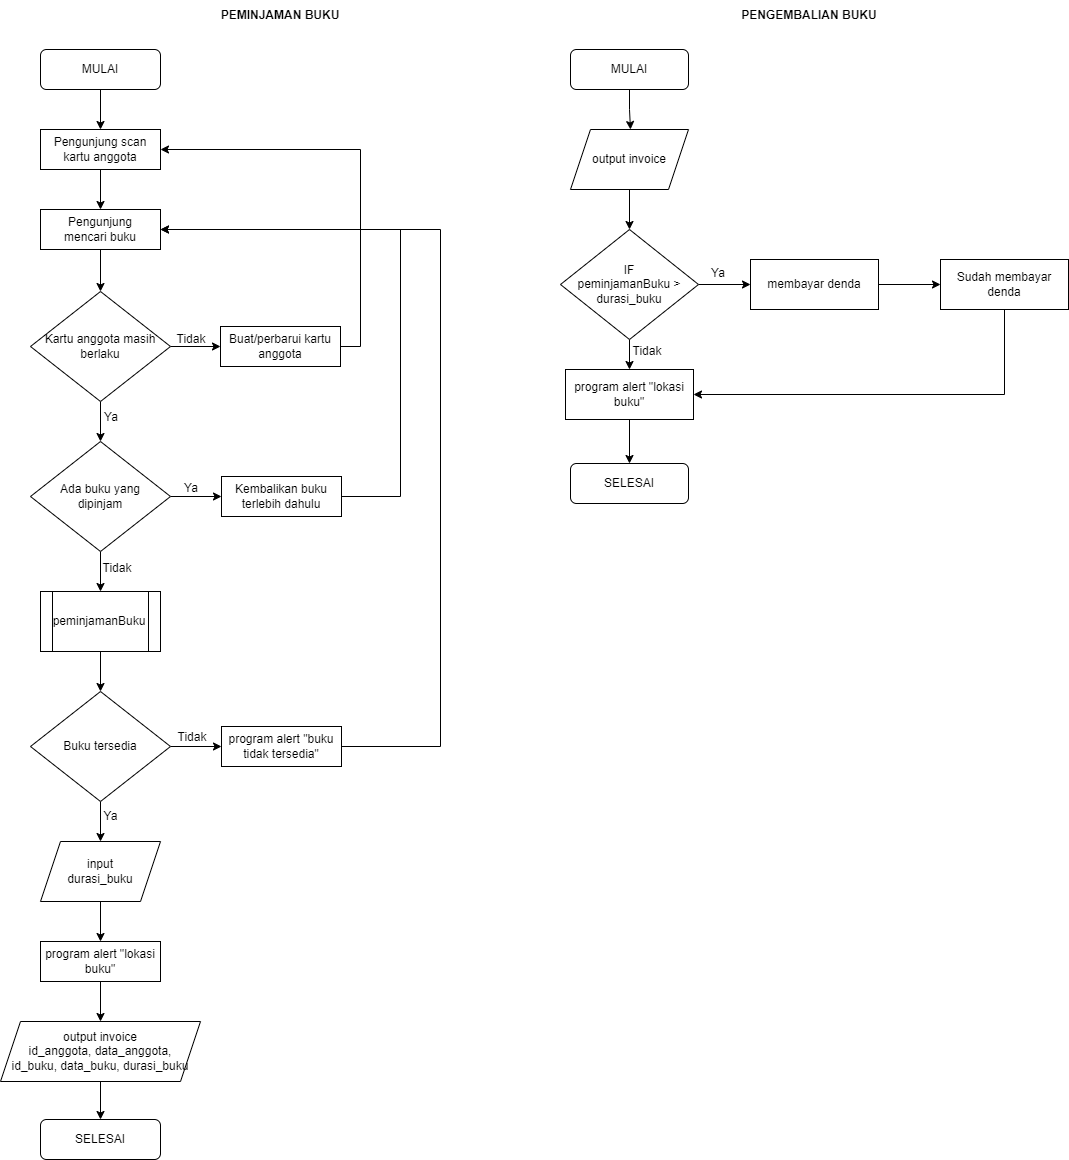

The diagram above was exported from draw.io. Its source (the exported page's mxGraphModel, read from the mxfile embedded in the PNG):
<mxGraphModel dx="1600" dy="706" grid="1" gridSize="10" guides="1" tooltips="1" connect="1" arrows="1" fold="1" page="1" pageScale="1" pageWidth="850" pageHeight="1100" math="0" shadow="0">
  <root>
    <mxCell id="0" />
    <mxCell id="1" parent="0" />
    <mxCell id="OGNzaxbtpRWjn-LYp_L4-1" value="PEMINJAMAN BUKU" style="text;html=1;strokeColor=none;fillColor=none;align=center;verticalAlign=middle;whiteSpace=wrap;rounded=0;fontStyle=1" vertex="1" parent="1">
      <mxGeometry x="250" y="31" width="140" height="30" as="geometry" />
    </mxCell>
    <mxCell id="OGNzaxbtpRWjn-LYp_L4-10" style="edgeStyle=orthogonalEdgeStyle;rounded=0;orthogonalLoop=1;jettySize=auto;html=1;exitX=0.5;exitY=1;exitDx=0;exitDy=0;entryX=0.5;entryY=0;entryDx=0;entryDy=0;" edge="1" parent="1" source="OGNzaxbtpRWjn-LYp_L4-2" target="OGNzaxbtpRWjn-LYp_L4-3">
      <mxGeometry relative="1" as="geometry" />
    </mxCell>
    <mxCell id="OGNzaxbtpRWjn-LYp_L4-2" value="MULAI" style="rounded=1;whiteSpace=wrap;html=1;" vertex="1" parent="1">
      <mxGeometry x="80" y="80" width="120" height="40" as="geometry" />
    </mxCell>
    <mxCell id="OGNzaxbtpRWjn-LYp_L4-35" style="edgeStyle=orthogonalEdgeStyle;rounded=0;orthogonalLoop=1;jettySize=auto;html=1;exitX=0.5;exitY=1;exitDx=0;exitDy=0;entryX=0.5;entryY=0;entryDx=0;entryDy=0;" edge="1" parent="1" source="OGNzaxbtpRWjn-LYp_L4-3" target="OGNzaxbtpRWjn-LYp_L4-34">
      <mxGeometry relative="1" as="geometry" />
    </mxCell>
    <mxCell id="OGNzaxbtpRWjn-LYp_L4-3" value="Pengunjung scan kartu anggota" style="rounded=0;whiteSpace=wrap;html=1;" vertex="1" parent="1">
      <mxGeometry x="80" y="160" width="120" height="40" as="geometry" />
    </mxCell>
    <mxCell id="OGNzaxbtpRWjn-LYp_L4-6" style="edgeStyle=orthogonalEdgeStyle;rounded=0;orthogonalLoop=1;jettySize=auto;html=1;exitX=0.5;exitY=1;exitDx=0;exitDy=0;entryX=0.5;entryY=0;entryDx=0;entryDy=0;" edge="1" parent="1" source="OGNzaxbtpRWjn-LYp_L4-4" target="OGNzaxbtpRWjn-LYp_L4-5">
      <mxGeometry relative="1" as="geometry" />
    </mxCell>
    <mxCell id="OGNzaxbtpRWjn-LYp_L4-9" style="edgeStyle=orthogonalEdgeStyle;rounded=0;orthogonalLoop=1;jettySize=auto;html=1;exitX=1;exitY=0.5;exitDx=0;exitDy=0;entryX=0;entryY=0.5;entryDx=0;entryDy=0;" edge="1" parent="1" source="OGNzaxbtpRWjn-LYp_L4-4" target="OGNzaxbtpRWjn-LYp_L4-7">
      <mxGeometry relative="1" as="geometry" />
    </mxCell>
    <mxCell id="OGNzaxbtpRWjn-LYp_L4-4" value="Kartu anggota masih berlaku" style="rhombus;whiteSpace=wrap;html=1;" vertex="1" parent="1">
      <mxGeometry x="70" y="322" width="140" height="110" as="geometry" />
    </mxCell>
    <mxCell id="OGNzaxbtpRWjn-LYp_L4-15" style="edgeStyle=orthogonalEdgeStyle;rounded=0;orthogonalLoop=1;jettySize=auto;html=1;exitX=1;exitY=0.5;exitDx=0;exitDy=0;entryX=0;entryY=0.5;entryDx=0;entryDy=0;" edge="1" parent="1" source="OGNzaxbtpRWjn-LYp_L4-5" target="OGNzaxbtpRWjn-LYp_L4-14">
      <mxGeometry relative="1" as="geometry" />
    </mxCell>
    <mxCell id="OGNzaxbtpRWjn-LYp_L4-18" style="edgeStyle=orthogonalEdgeStyle;rounded=0;orthogonalLoop=1;jettySize=auto;html=1;exitX=0.5;exitY=1;exitDx=0;exitDy=0;entryX=0.5;entryY=0;entryDx=0;entryDy=0;" edge="1" parent="1" source="OGNzaxbtpRWjn-LYp_L4-5" target="OGNzaxbtpRWjn-LYp_L4-17">
      <mxGeometry relative="1" as="geometry" />
    </mxCell>
    <mxCell id="OGNzaxbtpRWjn-LYp_L4-5" value="Ada buku yang&lt;br&gt;dipinjam" style="rhombus;whiteSpace=wrap;html=1;" vertex="1" parent="1">
      <mxGeometry x="70" y="472" width="140" height="110" as="geometry" />
    </mxCell>
    <mxCell id="OGNzaxbtpRWjn-LYp_L4-8" style="edgeStyle=orthogonalEdgeStyle;rounded=0;orthogonalLoop=1;jettySize=auto;html=1;exitX=1;exitY=0.5;exitDx=0;exitDy=0;entryX=1;entryY=0.5;entryDx=0;entryDy=0;" edge="1" parent="1" source="OGNzaxbtpRWjn-LYp_L4-7" target="OGNzaxbtpRWjn-LYp_L4-3">
      <mxGeometry relative="1" as="geometry" />
    </mxCell>
    <mxCell id="OGNzaxbtpRWjn-LYp_L4-7" value="Buat/perbarui kartu anggota" style="rounded=0;whiteSpace=wrap;html=1;" vertex="1" parent="1">
      <mxGeometry x="260" y="357" width="120" height="40" as="geometry" />
    </mxCell>
    <mxCell id="OGNzaxbtpRWjn-LYp_L4-12" value="Tidak" style="text;html=1;strokeColor=none;fillColor=none;align=center;verticalAlign=middle;whiteSpace=wrap;rounded=0;" vertex="1" parent="1">
      <mxGeometry x="201" y="355" width="60" height="30" as="geometry" />
    </mxCell>
    <mxCell id="OGNzaxbtpRWjn-LYp_L4-13" value="Ya" style="text;html=1;strokeColor=none;fillColor=none;align=center;verticalAlign=middle;whiteSpace=wrap;rounded=0;" vertex="1" parent="1">
      <mxGeometry x="121" y="433" width="60" height="30" as="geometry" />
    </mxCell>
    <mxCell id="OGNzaxbtpRWjn-LYp_L4-33" style="edgeStyle=orthogonalEdgeStyle;rounded=0;orthogonalLoop=1;jettySize=auto;html=1;exitX=1;exitY=0.5;exitDx=0;exitDy=0;entryX=1;entryY=0.5;entryDx=0;entryDy=0;" edge="1" parent="1" source="OGNzaxbtpRWjn-LYp_L4-14" target="OGNzaxbtpRWjn-LYp_L4-34">
      <mxGeometry relative="1" as="geometry">
        <Array as="points">
          <mxPoint x="440" y="527" />
          <mxPoint x="440" y="260" />
        </Array>
      </mxGeometry>
    </mxCell>
    <mxCell id="OGNzaxbtpRWjn-LYp_L4-14" value="Kembalikan buku terlebih dahulu" style="rounded=0;whiteSpace=wrap;html=1;" vertex="1" parent="1">
      <mxGeometry x="261" y="507" width="120" height="40" as="geometry" />
    </mxCell>
    <mxCell id="OGNzaxbtpRWjn-LYp_L4-16" value="Ya" style="text;html=1;strokeColor=none;fillColor=none;align=center;verticalAlign=middle;whiteSpace=wrap;rounded=0;" vertex="1" parent="1">
      <mxGeometry x="201" y="504" width="60" height="30" as="geometry" />
    </mxCell>
    <mxCell id="OGNzaxbtpRWjn-LYp_L4-21" style="edgeStyle=orthogonalEdgeStyle;rounded=0;orthogonalLoop=1;jettySize=auto;html=1;exitX=0.5;exitY=1;exitDx=0;exitDy=0;" edge="1" parent="1" source="OGNzaxbtpRWjn-LYp_L4-17" target="OGNzaxbtpRWjn-LYp_L4-20">
      <mxGeometry relative="1" as="geometry" />
    </mxCell>
    <mxCell id="OGNzaxbtpRWjn-LYp_L4-17" value="peminjamanBuku" style="shape=process;whiteSpace=wrap;html=1;backgroundOutline=1;" vertex="1" parent="1">
      <mxGeometry x="80" y="622" width="120" height="60" as="geometry" />
    </mxCell>
    <mxCell id="OGNzaxbtpRWjn-LYp_L4-19" value="Tidak" style="text;html=1;strokeColor=none;fillColor=none;align=center;verticalAlign=middle;whiteSpace=wrap;rounded=0;" vertex="1" parent="1">
      <mxGeometry x="127" y="584" width="60" height="30" as="geometry" />
    </mxCell>
    <mxCell id="OGNzaxbtpRWjn-LYp_L4-24" style="edgeStyle=orthogonalEdgeStyle;rounded=0;orthogonalLoop=1;jettySize=auto;html=1;exitX=1;exitY=0.5;exitDx=0;exitDy=0;entryX=0;entryY=0.5;entryDx=0;entryDy=0;" edge="1" parent="1" source="OGNzaxbtpRWjn-LYp_L4-20" target="OGNzaxbtpRWjn-LYp_L4-23">
      <mxGeometry relative="1" as="geometry" />
    </mxCell>
    <mxCell id="OGNzaxbtpRWjn-LYp_L4-27" style="edgeStyle=orthogonalEdgeStyle;rounded=0;orthogonalLoop=1;jettySize=auto;html=1;exitX=0.5;exitY=1;exitDx=0;exitDy=0;entryX=0.5;entryY=0;entryDx=0;entryDy=0;" edge="1" parent="1" source="OGNzaxbtpRWjn-LYp_L4-20" target="OGNzaxbtpRWjn-LYp_L4-26">
      <mxGeometry relative="1" as="geometry" />
    </mxCell>
    <mxCell id="OGNzaxbtpRWjn-LYp_L4-20" value="Buku tersedia" style="rhombus;whiteSpace=wrap;html=1;" vertex="1" parent="1">
      <mxGeometry x="70" y="722" width="140" height="110" as="geometry" />
    </mxCell>
    <mxCell id="OGNzaxbtpRWjn-LYp_L4-39" style="edgeStyle=orthogonalEdgeStyle;rounded=0;orthogonalLoop=1;jettySize=auto;html=1;exitX=1;exitY=0.5;exitDx=0;exitDy=0;entryX=1;entryY=0.5;entryDx=0;entryDy=0;" edge="1" parent="1" source="OGNzaxbtpRWjn-LYp_L4-23" target="OGNzaxbtpRWjn-LYp_L4-34">
      <mxGeometry relative="1" as="geometry">
        <Array as="points">
          <mxPoint x="480" y="777" />
          <mxPoint x="480" y="260" />
        </Array>
      </mxGeometry>
    </mxCell>
    <mxCell id="OGNzaxbtpRWjn-LYp_L4-23" value="program alert &quot;buku tidak tersedia&quot;" style="rounded=0;whiteSpace=wrap;html=1;" vertex="1" parent="1">
      <mxGeometry x="261" y="757" width="120" height="40" as="geometry" />
    </mxCell>
    <mxCell id="OGNzaxbtpRWjn-LYp_L4-25" value="Tidak" style="text;html=1;strokeColor=none;fillColor=none;align=center;verticalAlign=middle;whiteSpace=wrap;rounded=0;" vertex="1" parent="1">
      <mxGeometry x="202" y="753" width="60" height="30" as="geometry" />
    </mxCell>
    <mxCell id="OGNzaxbtpRWjn-LYp_L4-30" style="edgeStyle=orthogonalEdgeStyle;rounded=0;orthogonalLoop=1;jettySize=auto;html=1;exitX=0.5;exitY=1;exitDx=0;exitDy=0;entryX=0.5;entryY=0;entryDx=0;entryDy=0;" edge="1" parent="1" source="OGNzaxbtpRWjn-LYp_L4-26" target="OGNzaxbtpRWjn-LYp_L4-29">
      <mxGeometry relative="1" as="geometry" />
    </mxCell>
    <mxCell id="OGNzaxbtpRWjn-LYp_L4-26" value="input&lt;br&gt;durasi_buku" style="shape=parallelogram;perimeter=parallelogramPerimeter;whiteSpace=wrap;html=1;fixedSize=1;" vertex="1" parent="1">
      <mxGeometry x="80" y="872" width="120" height="60" as="geometry" />
    </mxCell>
    <mxCell id="OGNzaxbtpRWjn-LYp_L4-28" value="Ya" style="text;html=1;strokeColor=none;fillColor=none;align=center;verticalAlign=middle;whiteSpace=wrap;rounded=0;" vertex="1" parent="1">
      <mxGeometry x="121" y="832" width="59" height="30" as="geometry" />
    </mxCell>
    <mxCell id="OGNzaxbtpRWjn-LYp_L4-32" style="edgeStyle=orthogonalEdgeStyle;rounded=0;orthogonalLoop=1;jettySize=auto;html=1;exitX=0.5;exitY=1;exitDx=0;exitDy=0;entryX=0.5;entryY=0;entryDx=0;entryDy=0;" edge="1" parent="1" source="OGNzaxbtpRWjn-LYp_L4-29" target="OGNzaxbtpRWjn-LYp_L4-31">
      <mxGeometry relative="1" as="geometry" />
    </mxCell>
    <mxCell id="OGNzaxbtpRWjn-LYp_L4-29" value="program alert &quot;lokasi buku&quot;" style="rounded=0;whiteSpace=wrap;html=1;" vertex="1" parent="1">
      <mxGeometry x="80" y="972" width="120" height="40" as="geometry" />
    </mxCell>
    <mxCell id="OGNzaxbtpRWjn-LYp_L4-38" style="edgeStyle=orthogonalEdgeStyle;rounded=0;orthogonalLoop=1;jettySize=auto;html=1;exitX=0.5;exitY=1;exitDx=0;exitDy=0;entryX=0.5;entryY=0;entryDx=0;entryDy=0;" edge="1" parent="1" source="OGNzaxbtpRWjn-LYp_L4-31" target="OGNzaxbtpRWjn-LYp_L4-37">
      <mxGeometry relative="1" as="geometry" />
    </mxCell>
    <mxCell id="OGNzaxbtpRWjn-LYp_L4-31" value="output invoice&lt;br&gt;id_anggota, data_anggota, &lt;br&gt;id_buku, data_buku, durasi_buku" style="shape=parallelogram;perimeter=parallelogramPerimeter;whiteSpace=wrap;html=1;fixedSize=1;" vertex="1" parent="1">
      <mxGeometry x="40" y="1052" width="200" height="60" as="geometry" />
    </mxCell>
    <mxCell id="OGNzaxbtpRWjn-LYp_L4-36" style="edgeStyle=orthogonalEdgeStyle;rounded=0;orthogonalLoop=1;jettySize=auto;html=1;exitX=0.5;exitY=1;exitDx=0;exitDy=0;" edge="1" parent="1" source="OGNzaxbtpRWjn-LYp_L4-34" target="OGNzaxbtpRWjn-LYp_L4-4">
      <mxGeometry relative="1" as="geometry" />
    </mxCell>
    <mxCell id="OGNzaxbtpRWjn-LYp_L4-34" value="Pengunjung&lt;br&gt;mencari buku" style="rounded=0;whiteSpace=wrap;html=1;" vertex="1" parent="1">
      <mxGeometry x="80" y="240" width="120" height="40" as="geometry" />
    </mxCell>
    <mxCell id="OGNzaxbtpRWjn-LYp_L4-37" value="SELESAI" style="rounded=1;whiteSpace=wrap;html=1;" vertex="1" parent="1">
      <mxGeometry x="80" y="1150" width="120" height="40" as="geometry" />
    </mxCell>
    <mxCell id="OGNzaxbtpRWjn-LYp_L4-115" value="PENGEMBALIAN BUKU" style="text;html=1;strokeColor=none;fillColor=none;align=center;verticalAlign=middle;whiteSpace=wrap;rounded=0;fontStyle=1" vertex="1" parent="1">
      <mxGeometry x="780" y="31" width="138" height="30" as="geometry" />
    </mxCell>
    <mxCell id="OGNzaxbtpRWjn-LYp_L4-116" style="edgeStyle=orthogonalEdgeStyle;rounded=0;orthogonalLoop=1;jettySize=auto;html=1;exitX=0.5;exitY=1;exitDx=0;exitDy=0;entryX=0.5;entryY=0;entryDx=0;entryDy=0;" edge="1" source="OGNzaxbtpRWjn-LYp_L4-117" parent="1">
      <mxGeometry relative="1" as="geometry">
        <mxPoint x="670" y="160" as="targetPoint" />
      </mxGeometry>
    </mxCell>
    <mxCell id="OGNzaxbtpRWjn-LYp_L4-117" value="MULAI" style="rounded=1;whiteSpace=wrap;html=1;" vertex="1" parent="1">
      <mxGeometry x="610" y="80" width="118" height="40" as="geometry" />
    </mxCell>
    <mxCell id="OGNzaxbtpRWjn-LYp_L4-154" style="edgeStyle=orthogonalEdgeStyle;rounded=0;orthogonalLoop=1;jettySize=auto;html=1;exitX=0.5;exitY=1;exitDx=0;exitDy=0;entryX=0.5;entryY=0;entryDx=0;entryDy=0;" edge="1" parent="1" source="OGNzaxbtpRWjn-LYp_L4-152" target="OGNzaxbtpRWjn-LYp_L4-153">
      <mxGeometry relative="1" as="geometry" />
    </mxCell>
    <mxCell id="OGNzaxbtpRWjn-LYp_L4-152" value="output invoice" style="shape=parallelogram;perimeter=parallelogramPerimeter;whiteSpace=wrap;html=1;fixedSize=1;" vertex="1" parent="1">
      <mxGeometry x="610" y="160" width="118" height="60" as="geometry" />
    </mxCell>
    <mxCell id="OGNzaxbtpRWjn-LYp_L4-156" style="edgeStyle=orthogonalEdgeStyle;rounded=0;orthogonalLoop=1;jettySize=auto;html=1;exitX=1;exitY=0.5;exitDx=0;exitDy=0;entryX=0;entryY=0.5;entryDx=0;entryDy=0;" edge="1" parent="1" source="OGNzaxbtpRWjn-LYp_L4-153">
      <mxGeometry relative="1" as="geometry">
        <mxPoint x="790" y="315" as="targetPoint" />
      </mxGeometry>
    </mxCell>
    <mxCell id="OGNzaxbtpRWjn-LYp_L4-165" style="edgeStyle=orthogonalEdgeStyle;rounded=0;orthogonalLoop=1;jettySize=auto;html=1;exitX=0.5;exitY=1;exitDx=0;exitDy=0;entryX=0.5;entryY=0;entryDx=0;entryDy=0;" edge="1" parent="1" source="OGNzaxbtpRWjn-LYp_L4-153" target="OGNzaxbtpRWjn-LYp_L4-161">
      <mxGeometry relative="1" as="geometry" />
    </mxCell>
    <mxCell id="OGNzaxbtpRWjn-LYp_L4-153" value="IF &lt;br&gt;peminjamanBuku &amp;gt; durasi_buku" style="rhombus;whiteSpace=wrap;html=1;" vertex="1" parent="1">
      <mxGeometry x="600" y="260" width="138" height="110" as="geometry" />
    </mxCell>
    <mxCell id="OGNzaxbtpRWjn-LYp_L4-157" value="Ya" style="text;html=1;strokeColor=none;fillColor=none;align=center;verticalAlign=middle;whiteSpace=wrap;rounded=0;" vertex="1" parent="1">
      <mxGeometry x="729" y="289" width="58" height="30" as="geometry" />
    </mxCell>
    <mxCell id="OGNzaxbtpRWjn-LYp_L4-163" style="edgeStyle=orthogonalEdgeStyle;rounded=0;orthogonalLoop=1;jettySize=auto;html=1;exitX=1;exitY=0.5;exitDx=0;exitDy=0;entryX=0;entryY=0.5;entryDx=0;entryDy=0;" edge="1" parent="1" source="OGNzaxbtpRWjn-LYp_L4-160" target="OGNzaxbtpRWjn-LYp_L4-162">
      <mxGeometry relative="1" as="geometry" />
    </mxCell>
    <mxCell id="OGNzaxbtpRWjn-LYp_L4-160" value="membayar denda" style="rounded=0;whiteSpace=wrap;html=1;" vertex="1" parent="1">
      <mxGeometry x="790" y="290" width="128" height="50" as="geometry" />
    </mxCell>
    <mxCell id="OGNzaxbtpRWjn-LYp_L4-168" style="edgeStyle=orthogonalEdgeStyle;rounded=0;orthogonalLoop=1;jettySize=auto;html=1;exitX=0.5;exitY=1;exitDx=0;exitDy=0;entryX=0.5;entryY=0;entryDx=0;entryDy=0;" edge="1" parent="1" source="OGNzaxbtpRWjn-LYp_L4-161" target="OGNzaxbtpRWjn-LYp_L4-167">
      <mxGeometry relative="1" as="geometry" />
    </mxCell>
    <mxCell id="OGNzaxbtpRWjn-LYp_L4-161" value="program alert &quot;lokasi buku&quot;" style="rounded=0;whiteSpace=wrap;html=1;" vertex="1" parent="1">
      <mxGeometry x="605" y="400" width="128" height="50" as="geometry" />
    </mxCell>
    <mxCell id="OGNzaxbtpRWjn-LYp_L4-164" style="edgeStyle=orthogonalEdgeStyle;rounded=0;orthogonalLoop=1;jettySize=auto;html=1;exitX=0.5;exitY=1;exitDx=0;exitDy=0;entryX=1;entryY=0.5;entryDx=0;entryDy=0;" edge="1" parent="1" source="OGNzaxbtpRWjn-LYp_L4-162" target="OGNzaxbtpRWjn-LYp_L4-161">
      <mxGeometry relative="1" as="geometry" />
    </mxCell>
    <mxCell id="OGNzaxbtpRWjn-LYp_L4-162" value="Sudah membayar denda" style="rounded=0;whiteSpace=wrap;html=1;" vertex="1" parent="1">
      <mxGeometry x="980" y="290" width="128" height="50" as="geometry" />
    </mxCell>
    <mxCell id="OGNzaxbtpRWjn-LYp_L4-166" value="Tidak" style="text;html=1;strokeColor=none;fillColor=none;align=center;verticalAlign=middle;whiteSpace=wrap;rounded=0;" vertex="1" parent="1">
      <mxGeometry x="658" y="367" width="58" height="30" as="geometry" />
    </mxCell>
    <mxCell id="OGNzaxbtpRWjn-LYp_L4-167" value="SELESAI" style="rounded=1;whiteSpace=wrap;html=1;" vertex="1" parent="1">
      <mxGeometry x="610" y="494" width="118" height="40" as="geometry" />
    </mxCell>
  </root>
</mxGraphModel>